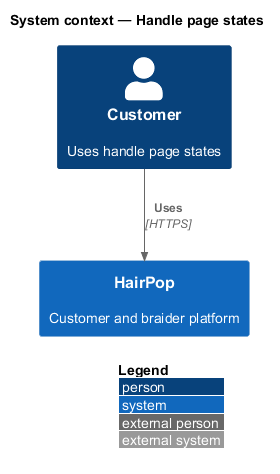

The diagram above was rendered by PlantUML. Its source (embedded in the PNG):
@startuml
!include <C4/C4_Context>
LAYOUT_WITH_LEGEND()
title System context — Handle page states
Person(person, "Customer", "Uses handle page states")
System(hairpop, "HairPop", "Customer and braider platform")
Rel(person, hairpop, "Uses", "HTTPS")
@enduml